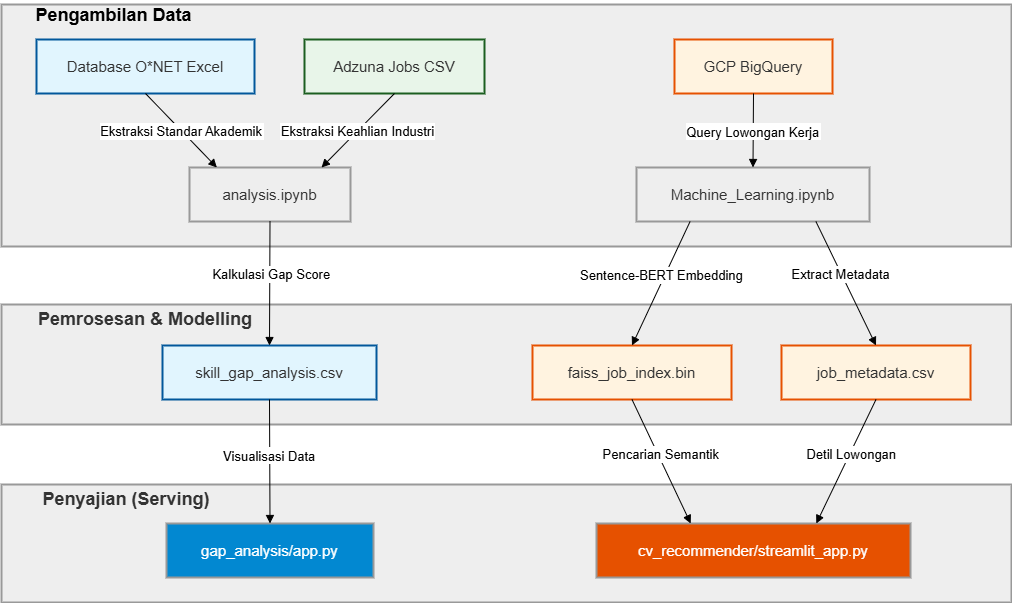

The diagram above was exported from draw.io. Its source (the exported page's mxGraphModel, read from the mxfile embedded in the PNG):
<mxGraphModel dx="1720" dy="930" grid="1" gridSize="10" guides="1" tooltips="1" connect="1" arrows="1" fold="1" page="1" pageScale="1" pageWidth="850" pageHeight="1100" math="0" shadow="0">
  <root>
    <mxCell id="0" />
    <mxCell id="1" parent="0" />
    <mxCell id="2" parent="1" style="whiteSpace=wrap;strokeWidth=2;fillColor=light-dark(#eeeeee,#1f2020);strokeColor=light-dark(#999999,#cccccc);fontColor=light-dark(#333333,#cccccc);" value="" vertex="1">
      <mxGeometry height="118" width="1010" x="20" y="490" as="geometry" />
    </mxCell>
    <mxCell id="3" parent="1" style="whiteSpace=wrap;strokeWidth=2;fillColor=light-dark(#eeeeee,#1f2020);strokeColor=light-dark(#999999,#cccccc);fontColor=light-dark(#333333,#cccccc);" value="" vertex="1">
      <mxGeometry height="120" width="1010" x="20" y="310" as="geometry" />
    </mxCell>
    <mxCell id="4" parent="1" style="whiteSpace=wrap;strokeWidth=2;fillColor=light-dark(#eeeeee,#1f2020);strokeColor=light-dark(#999999,#cccccc);fontColor=light-dark(#333333,#cccccc);" value="" vertex="1">
      <mxGeometry height="242" width="1010" x="20" y="10" as="geometry" />
    </mxCell>
    <mxCell id="5" parent="1" style="whiteSpace=wrap;strokeWidth=2;fillColor=#e1f5fe;strokeColor=#01579b;fontColor=light-dark(#333333,#cccccc);fontSize=15;" value="Database O*NET Excel" vertex="1">
      <mxGeometry height="54" width="218" x="55" y="45" as="geometry" />
    </mxCell>
    <mxCell id="6" parent="1" style="whiteSpace=wrap;strokeWidth=2;fillColor=light-dark(#eeeeee,#1f2020);strokeColor=light-dark(#999999,#cccccc);fontColor=light-dark(#333333,#cccccc);fontSize=15;" value="analysis.ipynb" vertex="1">
      <mxGeometry height="54" width="161" x="208" y="173" as="geometry" />
    </mxCell>
    <mxCell id="7" parent="1" style="whiteSpace=wrap;strokeWidth=2;fillColor=#e8f5e9;strokeColor=#1b5e20;fontColor=light-dark(#333333,#cccccc);fontSize=15;" value="Adzuna Jobs CSV" vertex="1">
      <mxGeometry height="54" width="180" x="323" y="45" as="geometry" />
    </mxCell>
    <mxCell id="8" parent="1" style="whiteSpace=wrap;strokeWidth=2;fillColor=#fff3e0;strokeColor=#e65100;fontColor=light-dark(#333333,#cccccc);fontSize=15;" value="GCP BigQuery" vertex="1">
      <mxGeometry height="54" width="158" x="693" y="45" as="geometry" />
    </mxCell>
    <mxCell id="9" parent="1" style="whiteSpace=wrap;strokeWidth=2;fillColor=light-dark(#eeeeee,#1f2020);strokeColor=light-dark(#999999,#cccccc);fontColor=light-dark(#333333,#cccccc);fontSize=15;" value="Machine_Learning.ipynb" vertex="1">
      <mxGeometry height="54" width="233" x="655" y="173" as="geometry" />
    </mxCell>
    <mxCell id="10" parent="1" style="whiteSpace=wrap;strokeWidth=2;fillColor=#e1f5fe;strokeColor=#01579b;fontColor=light-dark(#333333,#cccccc);fontSize=15;" value="skill_gap_analysis.csv" vertex="1">
      <mxGeometry height="54" width="214" x="181" y="351" as="geometry" />
    </mxCell>
    <mxCell id="11" parent="1" style="whiteSpace=wrap;strokeWidth=2;fillColor=#fff3e0;strokeColor=#e65100;fontColor=light-dark(#333333,#cccccc);fontSize=15;" value="faiss_job_index.bin" vertex="1">
      <mxGeometry height="54" width="199" x="551" y="351" as="geometry" />
    </mxCell>
    <mxCell id="12" parent="1" style="whiteSpace=wrap;strokeWidth=2;fillColor=#fff3e0;strokeColor=#e65100;fontColor=light-dark(#333333,#cccccc);fontSize=15;" value="job_metadata.csv" vertex="1">
      <mxGeometry height="54" width="189" x="800" y="351" as="geometry" />
    </mxCell>
    <mxCell id="13" parent="1" style="whiteSpace=wrap;strokeWidth=2;fillColor=#0288d1;strokeColor=light-dark(#999999,#cccccc);fontColor=#fff;fontSize=15;" value="gap_analysis/app.py" vertex="1">
      <mxGeometry height="54" width="207" x="185" y="529" as="geometry" />
    </mxCell>
    <mxCell id="14" parent="1" style="whiteSpace=wrap;strokeWidth=2;fillColor=#e65100;strokeColor=light-dark(#999999,#cccccc);fontColor=#fff;fontSize=15;" value="cv_recommender/streamlit_app.py" vertex="1">
      <mxGeometry height="54" width="314" x="615" y="529" as="geometry" />
    </mxCell>
    <mxCell id="15" edge="1" parent="1" source="5" style="startArrow=none;endArrow=block;exitX=0.5;exitY=1;entryX=0.17;entryY=0;rounded=0;fontSize=13;" target="6" value="Ekstraksi Standar Akademik">
      <mxGeometry relative="1" as="geometry" />
    </mxCell>
    <mxCell id="16" edge="1" parent="1" source="7" style="startArrow=none;endArrow=block;exitX=0.5;exitY=1;entryX=0.82;entryY=0;rounded=0;fontSize=13;" target="6" value="Ekstraksi Keahlian Industri">
      <mxGeometry relative="1" as="geometry" />
    </mxCell>
    <mxCell id="17" edge="1" parent="1" source="8" style="curved=1;startArrow=none;endArrow=block;exitX=0.5;exitY=1;entryX=0.5;entryY=0;rounded=0;fontSize=13;" target="9" value="Query Lowongan Kerja">
      <mxGeometry relative="1" as="geometry">
        <Array as="points" />
      </mxGeometry>
    </mxCell>
    <mxCell id="18" edge="1" parent="1" source="6" style="curved=1;startArrow=none;endArrow=block;exitX=0.5;exitY=1;entryX=0.5;entryY=0;rounded=0;fontSize=13;" target="10" value="Kalkulasi Gap Score">
      <mxGeometry relative="1" x="-0.1453" y="2" as="geometry">
        <mxPoint as="offset" />
        <Array as="points" />
      </mxGeometry>
    </mxCell>
    <mxCell id="19" edge="1" parent="1" source="9" style="startArrow=none;endArrow=block;exitX=0.23;exitY=1;entryX=0.5;entryY=0;rounded=0;fontSize=13;" target="11" value="Sentence-BERT Embedding">
      <mxGeometry relative="1" x="-0.1219" y="-3" as="geometry">
        <mxPoint as="offset" />
      </mxGeometry>
    </mxCell>
    <mxCell id="20" edge="1" parent="1" source="9" style="startArrow=none;endArrow=block;exitX=0.77;exitY=1;entryX=0.5;entryY=0;rounded=0;fontSize=13;" target="12" value="Extract Metadata">
      <mxGeometry relative="1" x="-0.1458" as="geometry">
        <mxPoint as="offset" />
      </mxGeometry>
    </mxCell>
    <mxCell id="21" edge="1" parent="1" source="10" style="curved=1;startArrow=none;endArrow=block;exitX=0.5;exitY=1;entryX=0.5;entryY=0;rounded=0;fontSize=13;" target="13" value="Visualisasi Data">
      <mxGeometry relative="1" x="-0.1129" as="geometry">
        <mxPoint as="offset" />
        <Array as="points" />
      </mxGeometry>
    </mxCell>
    <mxCell id="22" edge="1" parent="1" source="11" style="startArrow=none;endArrow=block;exitX=0.5;exitY=1;entryX=0.3;entryY=0;rounded=0;fontSize=13;" target="14" value="Pencarian Semantik">
      <mxGeometry relative="1" x="-0.0913" y="3" as="geometry">
        <mxPoint as="offset" />
      </mxGeometry>
    </mxCell>
    <mxCell id="23" edge="1" parent="1" source="12" style="startArrow=none;endArrow=block;exitX=0.5;exitY=1;entryX=0.7;entryY=0;rounded=0;fontSize=13;" target="14" value="Detil Lowongan">
      <mxGeometry relative="1" x="-0.1254" y="2" as="geometry">
        <mxPoint as="offset" />
      </mxGeometry>
    </mxCell>
    <mxCell id="24" parent="1" style="text;html=1;whiteSpace=wrap;strokeColor=none;fillColor=none;align=center;verticalAlign=middle;rounded=0;" value="&lt;font style=&quot;font-size: 18px;&quot;&gt;&lt;b&gt;Pengambilan Data&lt;/b&gt;&lt;/font&gt;" vertex="1">
      <mxGeometry height="30" width="165" x="50" y="6" as="geometry" />
    </mxCell>
    <mxCell id="25" parent="1" style="text;html=1;whiteSpace=wrap;strokeColor=none;fillColor=none;align=center;verticalAlign=middle;rounded=0;" value="&lt;span style=&quot;color: rgb(51, 51, 51);&quot;&gt;&lt;font style=&quot;font-size: 18px;&quot;&gt;&lt;b&gt;Pemrosesan &amp;amp; Modelling&lt;/b&gt;&lt;/font&gt;&lt;/span&gt;" vertex="1">
      <mxGeometry height="30" width="270" x="29" y="310" as="geometry" />
    </mxCell>
    <mxCell id="26" parent="1" style="text;html=1;whiteSpace=wrap;strokeColor=none;fillColor=none;align=center;verticalAlign=middle;rounded=0;" value="&lt;span style=&quot;color: rgb(51, 51, 51);&quot;&gt;&lt;font style=&quot;font-size: 18px;&quot;&gt;&lt;b&gt;Penyajian (Serving)&lt;/b&gt;&lt;/font&gt;&lt;/span&gt;" vertex="1">
      <mxGeometry height="30" width="190" x="50" y="490" as="geometry" />
    </mxCell>
  </root>
</mxGraphModel>